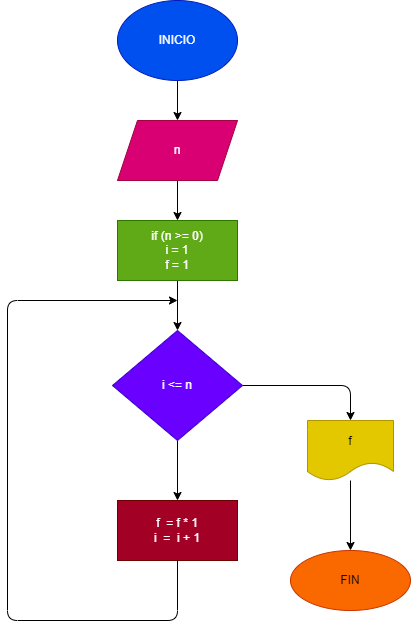

The diagram above was exported from draw.io. Its source (the exported page's mxGraphModel, read from the mxfile embedded in the PNG):
<mxGraphModel dx="509" dy="416" grid="1" gridSize="10" guides="1" tooltips="1" connect="1" arrows="1" fold="1" page="1" pageScale="1" pageWidth="827" pageHeight="1169" math="0" shadow="0">
  <root>
    <mxCell id="0" />
    <mxCell id="1" parent="0" />
    <mxCell id="4" value="" style="edgeStyle=none;html=1;" parent="1" source="2" target="3" edge="1">
      <mxGeometry relative="1" as="geometry" />
    </mxCell>
    <mxCell id="2" value="INICIO" style="ellipse;whiteSpace=wrap;html=1;fillColor=#0050ef;fontColor=#ffffff;strokeColor=#001DBC;" parent="1" vertex="1">
      <mxGeometry x="150" y="80" width="120" height="80" as="geometry" />
    </mxCell>
    <mxCell id="8" value="" style="edgeStyle=none;html=1;" parent="1" source="3" target="7" edge="1">
      <mxGeometry relative="1" as="geometry" />
    </mxCell>
    <mxCell id="3" value="n" style="shape=parallelogram;perimeter=parallelogramPerimeter;whiteSpace=wrap;html=1;fixedSize=1;fillColor=#d80073;strokeColor=#A50040;fontColor=#ffffff;" parent="1" vertex="1">
      <mxGeometry x="150" y="200" width="120" height="60" as="geometry" />
    </mxCell>
    <mxCell id="10" value="" style="edgeStyle=none;html=1;" parent="1" source="7" target="9" edge="1">
      <mxGeometry relative="1" as="geometry" />
    </mxCell>
    <mxCell id="7" value="if (n &amp;gt;= 0)&lt;br&gt;i = 1&lt;br&gt;f = 1" style="whiteSpace=wrap;html=1;fillColor=#60a917;strokeColor=#2D7600;fontColor=#ffffff;" parent="1" vertex="1">
      <mxGeometry x="150" y="300" width="120" height="60" as="geometry" />
    </mxCell>
    <mxCell id="12" value="" style="edgeStyle=none;html=1;" parent="1" source="9" target="11" edge="1">
      <mxGeometry relative="1" as="geometry" />
    </mxCell>
    <mxCell id="15" value="" style="edgeStyle=none;html=1;" parent="1" source="9" target="14" edge="1">
      <mxGeometry relative="1" as="geometry">
        <Array as="points">
          <mxPoint x="383" y="465" />
        </Array>
      </mxGeometry>
    </mxCell>
    <mxCell id="9" value="i &amp;lt;= n" style="rhombus;whiteSpace=wrap;html=1;fillColor=#6a00ff;strokeColor=#3700CC;fontColor=#ffffff;" parent="1" vertex="1">
      <mxGeometry x="145" y="410" width="130" height="110" as="geometry" />
    </mxCell>
    <mxCell id="11" value="f&amp;nbsp; = f * 1&lt;br&gt;i&amp;nbsp; =&amp;nbsp; i + 1" style="whiteSpace=wrap;html=1;fillColor=#a20025;strokeColor=#6F0000;fontColor=#ffffff;" parent="1" vertex="1">
      <mxGeometry x="150" y="580" width="120" height="60" as="geometry" />
    </mxCell>
    <mxCell id="13" value="" style="endArrow=classic;html=1;exitX=0.5;exitY=1;exitDx=0;exitDy=0;" parent="1" source="11" edge="1">
      <mxGeometry width="50" height="50" relative="1" as="geometry">
        <mxPoint x="190" y="570" as="sourcePoint" />
        <mxPoint x="210" y="380" as="targetPoint" />
        <Array as="points">
          <mxPoint x="210" y="700" />
          <mxPoint x="40" y="700" />
          <mxPoint x="40" y="380" />
        </Array>
      </mxGeometry>
    </mxCell>
    <mxCell id="17" value="" style="edgeStyle=none;html=1;" parent="1" source="14" target="16" edge="1">
      <mxGeometry relative="1" as="geometry" />
    </mxCell>
    <mxCell id="14" value="f" style="shape=document;whiteSpace=wrap;html=1;boundedLbl=1;fillColor=#e3c800;strokeColor=#B09500;fontColor=#000000;" parent="1" vertex="1">
      <mxGeometry x="340" y="500" width="86" height="60" as="geometry" />
    </mxCell>
    <mxCell id="16" value="FIN" style="ellipse;whiteSpace=wrap;html=1;fillColor=#fa6800;strokeColor=#C73500;fontColor=#000000;" parent="1" vertex="1">
      <mxGeometry x="323" y="630" width="120" height="60" as="geometry" />
    </mxCell>
  </root>
</mxGraphModel>